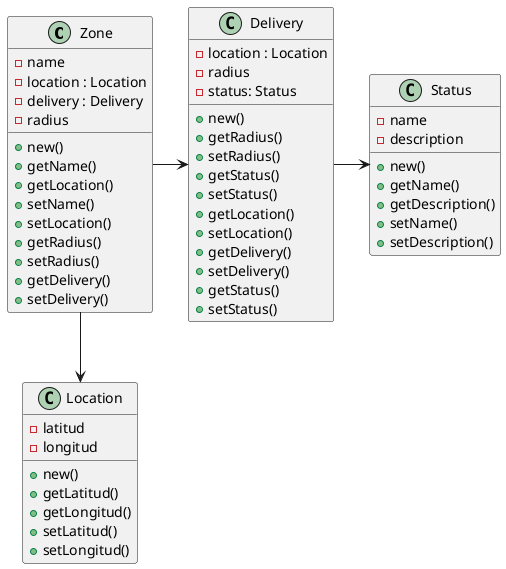

The diagram above was rendered by PlantUML. Its source (embedded in the PNG):
@startuml Diagrama_de_clases_zona

class Zone{
    - name
    - location : Location
    - delivery : Delivery
    - radius
    + new()
    + getName()
    + getLocation()
    + setName()
    + setLocation()
    + getRadius()
    + setRadius()
    + getDelivery()
    + setDelivery()
}
class Delivery{
    - location : Location
    - radius
    - status: Status
    + new()
    + getRadius()
    + setRadius()
    + getStatus()
    + setStatus()
    + getLocation()
    + setLocation()
    + getDelivery()
    + setDelivery()
    + getStatus()
    + setStatus()
}
class Location{
    - latitud
    - longitud
    + new()
    + getLatitud()
    + getLongitud()
    + setLatitud()
    + setLongitud()
}

class Status{
    - name
    - description
    + new()
    + getName()
    + getDescription()
    + setName()
    + setDescription()

}

Zone --> Location
Zone -> Delivery
Delivery -> Status
@enduml